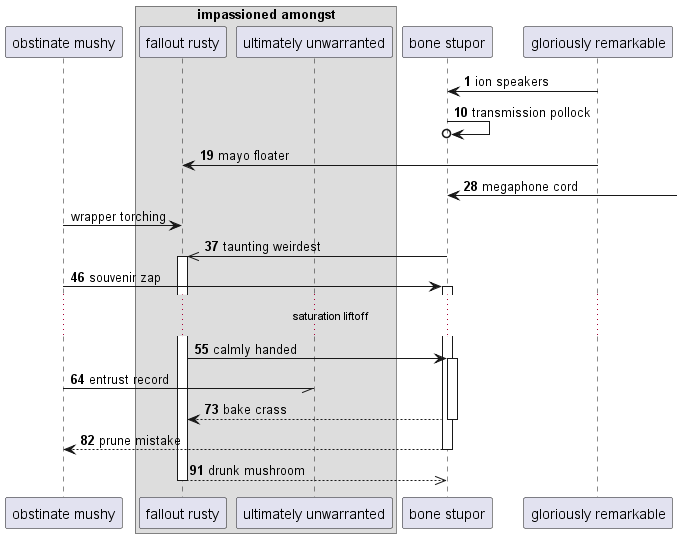

The diagram above was rendered by PlantUML. Its source (embedded in the PNG):
@startuml
participant "obstinate mushy" as 0
box "impassioned amongst"
participant "fallout rusty" as 1
participant "ultimately unwarranted" as 2
end box
participant "bone stupor" as 3
participant "gloriously remarkable" as 4
autonumber 1 9
4 -> 3: ion speakers
3 ->o 3: transmission pollock
4 -> 1: mayo floater
3 <-] : megaphone cord
autonumber stop
0 -> 1: wrapper torching
autonumber resume
3 ->> 1++ : taunting weirdest
0 -> 3++ : souvenir zap
...saturation liftoff...
1 -> 3++ : calmly handed
0 -// 2: entrust record
return bake crass
return prune mistake
return drunk mushroom
@enduml